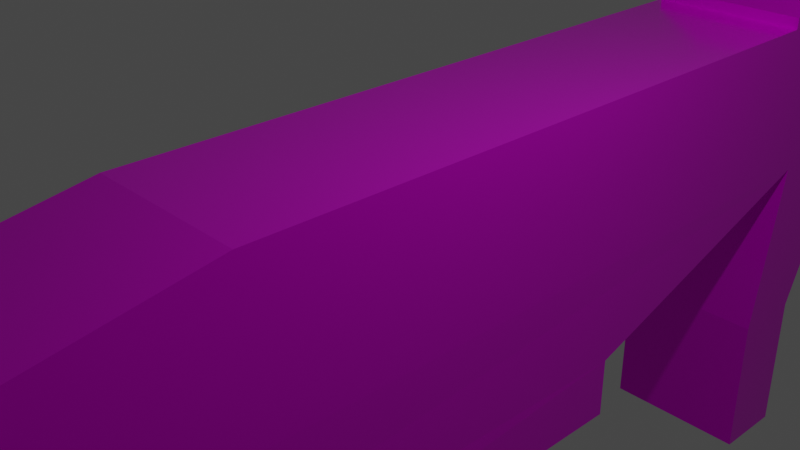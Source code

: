 # Source: gun2.blend  (saved by Blender 3.1.7; exported with 4.5.12 LTS)
import bpy
from mathutils import Matrix  # noqa: F401  (used for matrix-valued properties, if any)

bpy.ops.wm.read_factory_settings(use_empty=True)
scene = bpy.context.scene
scene.name = 'Scene'

# ---- collections
col_collection = bpy.data.collections.new('Collection'); scene.collection.children.link(col_collection)

# ---- images (referenced by path relative to the original .blend; pixels are not part of the script)
import os
ASSET_DIR = os.environ.get("B2B_ASSET_DIR", "")  # directory of the original .blend (textures are referenced by path, not embedded)
HERE = os.path.dirname(os.path.abspath(__file__))  # packed textures are extracted next to this script under _unpacked/

def load_image(name, relpath, width, height, colorspace="sRGB"):
    """Load a texture the original file referenced (path relative to the .blend, or extracted next to this script)."""
    p = next((c for c in (os.path.join(HERE, relpath), os.path.join(ASSET_DIR, relpath)) if relpath and os.path.exists(c)), "")
    if p:
        img = bpy.data.images.load(p, check_existing=True)
        img.name = name
    else:  # same state as the original file: an image datablock whose file is absent (Cycles renders it pink)
        img = bpy.data.images.new(name, width, height)
        img.source = "FILE"
        img.filepath = "//" + (relpath or name)
    img.colorspace_settings.name = colorspace
    return img
img_gun2_texture = load_image('Gun2 Texture', 'Gun2 Texture.png', 1024, 1024, 'sRGB')

# ---- materials (node trees are filled in below, after node groups)
mat_gun_material = bpy.data.materials.new('Gun material')
mat_gun_material.alpha_threshold = 0.0
mat_gun_material.use_transparent_shadow = False
mat_gun_material.line_color = (0.0, 0.0, 0.0, 1.0)

# ---- material node trees
mat_gun_material.use_nodes = True; mat_gun_material.node_tree.nodes.clear()
_N = mat_gun_material.node_tree.nodes; _L = mat_gun_material.node_tree.links
n0 = _N.new('ShaderNodeOutputMaterial'); n0.name = 'Material Output'; n0.location = (300, 300)
n1 = _N.new('ShaderNodeBsdfPrincipled'); n1.name = 'Principled BSDF'; n1.location = (10, 300)
n1.distribution = 'GGX'
n1.subsurface_method = 'RANDOM_WALK_SKIN'
n1.inputs[1].default_value = 0.6929
n1.inputs[2].default_value = 0.1654
n1.inputs[3].default_value = 1.45
n1.inputs[13].default_value = 0.4724
n1.inputs[27].default_value = (0.0, 0.0, 0.0, 1.0)
n1.inputs[28].default_value = 1.0
n2 = _N.new('ShaderNodeTexImage'); n2.name = 'Image Texture'; n2.location = (-280, 280)
n2.image = img_gun2_texture
n3 = _N.new('ShaderNodeMix'); n3.name = 'Mix'; n3.location = (-260, 180)
n3.data_type = 'RGBA'
n3.inputs[0].default_value = 0.6929
n3.inputs[7].default_value = (1.0, 1.0, 1.0, 1.0)
n4 = _N.new('ShaderNodeMix'); n4.name = 'Mix.001'; n4.location = (-160, 180)
n4.data_type = 'RGBA'
n4.inputs[0].default_value = 0.2677
n4.inputs[6].default_value = (1.0, 1.0, 1.0, 1.0)
_L.new(n1.outputs[0], n0.inputs[0])
_L.new(n2.outputs[0], n1.inputs[0])
_L.new(n2.outputs[0], n3.inputs[6])
_L.new(n3.outputs[2], n4.inputs[7])
_L.new(n4.outputs[2], n1.inputs[14])
n0.is_active_output = True

# ---- world
world_world = bpy.data.worlds.new('World'); scene.world = world_world
world_world.use_nodes = True; world_world.node_tree.nodes.clear()
_N = world_world.node_tree.nodes; _L = world_world.node_tree.links
n0 = _N.new('ShaderNodeOutputWorld'); n0.name = 'World Output'; n0.location = (300, 300)
n1 = _N.new('ShaderNodeBackground'); n1.name = 'Background'; n1.location = (10, 300)
n1.inputs[0].default_value = (0.05088, 0.05088, 0.05088, 1.0)
_L.new(n1.outputs[0], n0.inputs[0])
n0.is_active_output = True
world_world.color = (0.05088, 0.05088, 0.05088)
world_world.use_sun_shadow = False
world_world.sun_shadow_jitter_overblur = 0.0

# ---- cameras
cam_camera = bpy.data.cameras.new('Camera')
cam_camera.clip_end = 100.0
cam_camera.ortho_scale = 7.314

# ---- lights
light_light = bpy.data.lights.new('Light', 'POINT')
light_light.transmission_factor = 0.0
light_light.energy = 1000.0
light_light.shadow_soft_size = 0.1
light_light.shadow_maximum_resolution = 0.006
light_light.use_absolute_resolution = True

# ---- meshes
me_cube = bpy.data.meshes.new('Cube')
me_cube.from_pydata([(1.0, 5.816, 1.0), (1.0, 6.204, -1.0), (1.0, -2.689, 1.0), (1.0, -2.689, -1.0), (-1.0, 5.816, 1.0), (-1.0, 6.204, -1.0), (-1.0, -2.689, 1.0), (-1.0, -2.689, -1.0), (1.0, 6.83, 1.0), (1.0, 7.815, -1.0), (-1.0, 6.83, 1.0), (-1.0, 7.815, -1.0), (1.0, 10.02, 1.0), (1.0, 10.02, -1.0), (-1.0, 10.02, 1.0), (-1.0, 10.02, -1.0), (-1.0, 5.816, -3.342), (-1.0, 6.83, -3.342), (1.0, 2.397, -2.317), (1.0, -10.28, -0.3173), (0.9729, -8.513, -2.3), (-1.0, 2.397, -2.317), (-1.0, -10.28, -0.3173), (-1.027, -8.504, -2.335), (0.3231, -9.032, -1.114), (0.3231, -9.032, -1.521), (-0.3231, -9.032, -1.114), (-0.3231, -9.032, -1.521), (1.0, 5.816, 1.147), (-1.0, 5.816, 1.147), (1.0, 6.83, 1.828), (-1.0, 6.83, 1.828), (0.3231, 4.162, -1.114), (0.3231, 4.162, -1.521), (-0.3231, 4.162, -1.114), (-0.3231, 4.162, -1.521), (1.0, 7.184, 1.0), (-1.0, 7.184, 1.0), (1.0, 7.184, 1.397), (-1.0, 7.184, 1.397), (0.2923, 10.37, 1.0), (0.2923, 10.37, -1.0), (-0.2923, 10.37, 1.0), (-0.2923, 10.37, -1.0), (0.2923, 11.59, 1.0), (0.2923, 11.59, -1.0), (-0.2923, 11.59, 1.0), (-0.2923, 11.59, -1.0), (-1.0, 6.936, 1.0), (1.0, 6.936, 1.0), (-1.0, 6.936, 1.397), (1.0, 6.936, 1.397), (1.0, 6.204, -1.0), (-1.0, 6.204, -1.0), (1.0, 7.815, -1.0), (-1.0, 7.815, -1.0), (1.0, 5.816, -3.342), (-1.0, 5.816, -3.342), (1.0, 6.83, -3.342), (-1.0, 6.83, -3.342), (1.0, 5.816, -5.35), (-1.0, 5.816, -5.35), (1.0, 6.83, -5.35), (-1.0, 6.83, -5.35), (-1.0, 2.397, -3.085), (-0.9729, -8.469, -3.054), (1.0, 2.397, -3.085), (1.027, -8.478, -3.117)], [], [(0, 4, 6, 2), (3, 2, 19, 20), (7, 6, 4, 5), (2, 6, 22, 19), (1, 0, 2, 3), (0, 1, 9, 8), (10, 8, 12, 14), (5, 4, 10, 11), (5, 16, 57, 53), (4, 0, 28, 29), (15, 14, 42, 43), (8, 9, 13, 12), (11, 10, 14, 15), (9, 11, 15, 13), (9, 1, 52, 54), (16, 17, 59, 57), (17, 11, 55, 59), (5, 11, 17, 16), (23, 20, 25, 27), (18, 20, 67, 66), (1, 3, 20, 18), (7, 5, 21, 23), (6, 7, 23, 22), (5, 1, 18, 21), (24, 26, 34, 32), (20, 19, 24, 25), (19, 22, 26, 24), (22, 23, 27, 26), (29, 28, 30, 31), (0, 8, 30, 28), (10, 31, 39, 37), (10, 4, 29, 31), (33, 32, 34, 35), (26, 27, 35, 34), (27, 25, 33, 35), (25, 24, 32, 33), (38, 36, 49, 51), (8, 10, 37, 36), (31, 30, 38, 39), (30, 8, 36, 38), (40, 41, 45, 44), (13, 15, 43, 41), (14, 12, 40, 42), (12, 13, 41, 40), (47, 46, 44, 45), (43, 42, 46, 47), (41, 43, 47, 45), (42, 40, 44, 46), (49, 48, 50, 51), (36, 37, 48, 49), (37, 39, 50, 48), (39, 38, 51, 50), (54, 52, 56, 58), (58, 56, 60, 62), (52, 53, 57, 56), (55, 54, 58, 59), (1, 5, 53, 52), (11, 9, 54, 55), (60, 61, 63, 62), (56, 57, 61, 60), (57, 59, 63, 61), (59, 58, 62, 63), (64, 66, 67, 65), (23, 21, 64, 65), (20, 23, 65, 67), (21, 18, 66, 64)])
_uv = me_cube.uv_layers.new(name='UVMap')
_uv.uv.foreach_set('vector', [0.5734, 0.7927, 0.4751, 0.7927, 0.4751, 0.3746, 0.5734, 0.3746, 0.3771, 0.6312, 0.4751, 0.6227, 0.4429, 1.0, 0.3382, 0.9221, 0.1553, 0.3688, 0.2533, 0.3773, 0.217, 0.794, 0.1174, 0.8045, 0.5734, 0.3746, 0.4751, 0.3746, 0.4751, 0.0, 0.5734, 0.0, 0.3392, 0.1955, 0.4388, 0.206, 0.4751, 0.6227, 0.3771, 0.6312, 0.4388, 0.206, 0.3392, 0.1955, 0.3323, 0.1166, 0.4345, 0.1563, 0.6718, 0.5349, 0.7702, 0.5349, 0.7702, 0.6918, 0.6718, 0.6918, 0.1174, 0.8045, 0.217, 0.794, 0.2127, 0.8437, 0.1105, 0.8834, 0.6718, 0.7107, 0.6718, 0.7107, 0.6718, 0.7107, 0.6718, 0.7107, 0.783, 0.8241, 0.783, 0.7257, 0.7902, 0.7257, 0.7902, 0.8241, 0.9351, 0.9644, 0.9351, 0.8662, 0.9699, 0.8652, 0.9699, 0.9634, 0.4345, 0.1563, 0.3323, 0.1166, 0.3229, 0.008522, 0.4209, 0.0, 0.1105, 0.8834, 0.2127, 0.8437, 0.1991, 1.0, 0.1011, 0.9915, 0.7702, 0.9546, 0.6718, 0.9546, 0.6718, 0.8462, 0.7702, 0.8462, 0.6718, 0.7107, 0.6718, 0.7107, 0.6718, 0.7107, 0.6718, 0.7107, 0.6718, 0.7107, 0.6718, 0.7107, 0.6718, 0.7107, 0.6718, 0.7107, 0.6718, 0.7107, 0.6718, 0.7107, 0.6718, 0.7107, 0.6718, 0.7107, 0.1174, 0.8045, 0.1105, 0.8834, 0.0, 0.8252, 0.004318, 0.7755, 0.8685, 0.03841, 0.9669, 0.04008, 0.9349, 0.07783, 0.9031, 0.07783, 0.2909, 0.3877, 0.3382, 0.9221, 0.2981, 0.9239, 0.2533, 0.3909, 0.3392, 0.1955, 0.3771, 0.6312, 0.3382, 0.9221, 0.2909, 0.3877, 0.1553, 0.3688, 0.1174, 0.8045, 0.06908, 0.6123, 0.1147, 0.07818, 0.2533, 0.3773, 0.1553, 0.3688, 0.1147, 0.07818, 0.2211, 0.0, 0.6718, 0.8965, 0.5734, 0.8965, 0.5734, 0.7107, 0.6718, 0.7107, 0.6386, 0.6487, 0.6068, 0.6487, 0.6068, 0.0, 0.6385, 0.0, 0.9669, 0.04008, 0.9683, 0.1356, 0.9349, 0.09782, 0.9349, 0.07783, 0.6718, 0.7107, 0.5734, 0.7107, 0.6068, 0.6487, 0.6386, 0.6487, 0.8699, 0.1356, 0.8685, 0.03841, 0.9031, 0.07783, 0.9031, 0.09782, 0.5257, 0.7927, 0.5257, 0.8911, 0.4751, 0.8911, 0.4751, 0.7927, 0.4388, 0.206, 0.4345, 0.1563, 0.4751, 0.1528, 0.446, 0.2054, 0.2127, 0.8437, 0.2533, 0.8472, 0.2307, 0.8627, 0.2112, 0.861, 0.2127, 0.8437, 0.217, 0.794, 0.2242, 0.7946, 0.2533, 0.8472, 0.7704, 0.8545, 0.7904, 0.8545, 0.7904, 0.8863, 0.7704, 0.8863, 0.9203, 0.8652, 0.9003, 0.8652, 0.9003, 0.2164, 0.9203, 0.2164, 0.8685, 0.2164, 0.9003, 0.2164, 0.9003, 0.865, 0.8685, 0.865, 0.9203, 0.2164, 0.9403, 0.2164, 0.9403, 0.8652, 0.9203, 0.8652, 0.8503, 0.8545, 0.8503, 0.835, 0.8625, 0.835, 0.8625, 0.8545, 0.7882, 0.6274, 0.7882, 0.7257, 0.7708, 0.7257, 0.7708, 0.6274, 0.7702, 0.529, 0.7702, 0.4307, 0.7903, 0.4307, 0.7903, 0.529, 0.4751, 0.1528, 0.4345, 0.1563, 0.433, 0.139, 0.4525, 0.1373, 0.7904, 0.7561, 0.7904, 0.6578, 0.8503, 0.6578, 0.8503, 0.7561, 0.7702, 0.8462, 0.6718, 0.8462, 0.7066, 0.8289, 0.7353, 0.8289, 0.6718, 0.6918, 0.7702, 0.6918, 0.7353, 0.7091, 0.7066, 0.7091, 0.9003, 0.9634, 0.9003, 0.8652, 0.9351, 0.8662, 0.9351, 0.9644, 0.969, 0.2164, 0.969, 0.3146, 0.9403, 0.3146, 0.9403, 0.2164, 0.8503, 0.7561, 0.8503, 0.8545, 0.7904, 0.8545, 0.7904, 0.7561, 0.7353, 0.8289, 0.7066, 0.8289, 0.7066, 0.769, 0.7353, 0.769, 0.7066, 0.7091, 0.7353, 0.7091, 0.7353, 0.769, 0.7066, 0.769, 0.7903, 0.529, 0.7903, 0.6274, 0.7708, 0.6274, 0.7708, 0.529, 0.8503, 0.7561, 0.8503, 0.6578, 0.8625, 0.6578, 0.8625, 0.7561, 0.783, 0.8241, 0.783, 0.8436, 0.7708, 0.8436, 0.7708, 0.8241, 0.7708, 0.8241, 0.7708, 0.7257, 0.783, 0.7257, 0.783, 0.8241, 0.7904, 0.4307, 0.8685, 0.4436, 0.8685, 0.5603, 0.8193, 0.5522, 0.8193, 0.5522, 0.8685, 0.5603, 0.8524, 0.6578, 0.8032, 0.6496, 0.7702, 0.2164, 0.8685, 0.2164, 0.8685, 0.3319, 0.7702, 0.3319, 0.8685, 0.2164, 0.7702, 0.2164, 0.7702, 0.09859, 0.8685, 0.09859, 0.6718, 0.7107, 0.6718, 0.7107, 0.6718, 0.7107, 0.6718, 0.7107, 0.6718, 0.7107, 0.6718, 0.7107, 0.6718, 0.7107, 0.6718, 0.7107, 0.9003, 0.865, 0.9003, 0.9633, 0.8505, 0.9634, 0.8505, 0.865, 0.7702, 0.3319, 0.8685, 0.3319, 0.8685, 0.4307, 0.7702, 0.4307, 0.7904, 0.8545, 0.8402, 0.8545, 0.8402, 0.9532, 0.7904, 0.9532, 0.8685, 0.09859, 0.7702, 0.09859, 0.7702, 0.0, 0.8685, 0.0, 0.6718, 0.0, 0.7702, 0.000246, 0.7702, 0.5349, 0.6718, 0.5343, 0.1147, 0.07818, 0.06908, 0.6123, 0.03148, 0.6091, 0.07926, 0.07685, 0.9669, 0.04008, 0.8685, 0.03841, 0.8712, 0.003066, 0.9695, 0.0, 0.5257, 0.8911, 0.5257, 0.7927, 0.5634, 0.7927, 0.5634, 0.8911])
me_cube.materials.append(mat_gun_material)
me_cube.use_remesh_preserve_volume = False
me_cube.use_remesh_preserve_attributes = False
me_cube.use_mirror_vertex_groups = False
me_cube.update()

# ---- objects
ob_gun = bpy.data.objects.new('Gun', me_cube)
ob_light = bpy.data.objects.new('Light', light_light)
ob_camera = bpy.data.objects.new('Camera', cam_camera)

# ---- transforms, parenting, visibility, modifiers, constraints
ob_gun.location = (0.0, 0.0, 0.0)
ob_gun.lock_rotations_4d = False
ob_gun.empty_display_type = 'ARROWS'
ob_gun.lineart.crease_threshold = 0.0
ob_light.location = (4.076, 1.005, 5.904)
ob_light.rotation_euler = (0.6503, 0.05522, 1.866)
ob_light.lock_rotations_4d = False
ob_light.empty_display_type = 'ARROWS'
ob_light.color = (0.0, 0.0, 0.0, 0.0)
ob_light.lineart.crease_threshold = 0.0
ob_camera.location = (7.359, -6.926, 4.958)
ob_camera.rotation_euler = (1.109, 0.0, 0.8149)
ob_camera.lock_rotations_4d = False
ob_camera.empty_display_type = 'ARROWS'
ob_camera.color = (0.0, 0.0, 0.0, 0.0)
ob_camera.display_type = 'WIRE'
ob_camera.lineart.crease_threshold = 0.0

# ---- collection membership
col_collection.objects.link(ob_gun)
col_collection.objects.link(ob_light)
col_collection.objects.link(ob_camera)

# ---- scene / render settings (as saved in the file)
scene.camera = ob_camera
scene.frame_start = 1; scene.frame_end = 250; scene.frame_set(68)
scene.render.engine = 'BLENDER_EEVEE_NEXT'
scene.cycles.sampling_pattern = 'TABULATED_SOBOL'
scene.cycles.use_light_tree = False
scene.view_settings.view_transform = 'Filmic'
bpy.context.view_layer.update()
